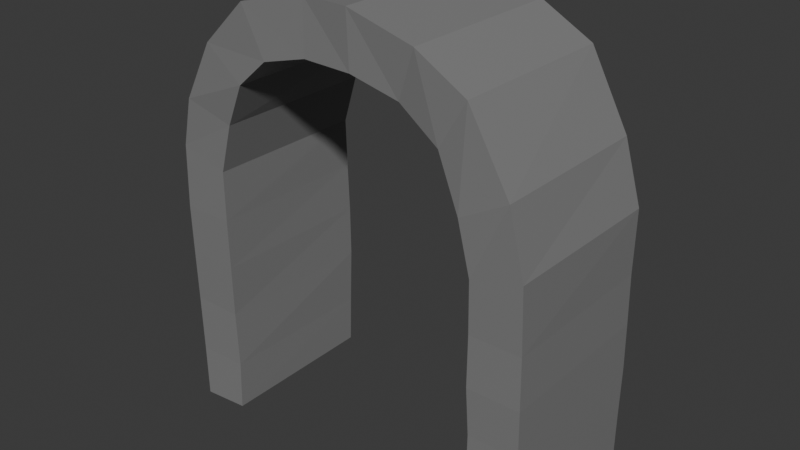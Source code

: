 # Source: archway.blend  (saved by Blender 4.2.66; exported with 4.5.12 LTS)
import bpy
from mathutils import Matrix  # noqa: F401  (used for matrix-valued properties, if any)

bpy.ops.wm.read_factory_settings(use_empty=True)
scene = bpy.context.scene
scene.name = 'Scene'

# ---- materials (node trees are filled in below, after node groups)
mat_archway = bpy.data.materials.new('Archway')

# ---- material node trees
mat_archway.use_nodes = True; mat_archway.node_tree.nodes.clear()
_N = mat_archway.node_tree.nodes; _L = mat_archway.node_tree.links
n0 = _N.new('ShaderNodeBsdfPrincipled'); n0.name = 'Principled BSDF'; n0.location = (0, 304)
n0.inputs[0].default_value = (0.2246, 0.2246, 0.2246, 1.0)
n0.inputs[2].default_value = 0.4109
n1 = _N.new('ShaderNodeOutputMaterial'); n1.name = 'Material Output'; n1.location = (300, 300)
_L.new(n0.outputs[0], n1.inputs[0])
n1.is_active_output = True

# ---- world
world_world = bpy.data.worlds.new('World'); scene.world = world_world
world_world.use_nodes = True; world_world.node_tree.nodes.clear()
_N = world_world.node_tree.nodes; _L = world_world.node_tree.links
n0 = _N.new('ShaderNodeOutputWorld'); n0.name = 'World Output'; n0.location = (300, 300)
n1 = _N.new('ShaderNodeBackground'); n1.name = 'Background'; n1.location = (10, 300)
n1.inputs[0].default_value = (0.05088, 0.05088, 0.05088, 1.0)
_L.new(n1.outputs[0], n0.inputs[0])
n0.is_active_output = True
world_world.color = (0.05088, 0.05088, 0.05088)
world_world.sun_shadow_jitter_overblur = 0.0

# ---- meshes
me_archlow = bpy.data.meshes.new('archlow')
me_archlow.from_pydata([(-6.842, 0.3443, 5.256), (-5.059, 0.5095, 5.256), (-6.903, 2.303, 5.225), (-5.076, 2.303, 5.179), (-6.988, 2.303, -0.829), (-5.106, 2.303, -0.829), (-6.988, 0.3443, -0.7636), (-5.103, 0.5095, -0.7636), (-6.988, 4.405, 5.194), (-5.131, 4.405, 5.194), (-5.076, 4.405, -0.8846), (-6.988, 4.405, -0.8343), (-6.988, 6.302, 5.233), (-5.111, 6.302, 5.233), (-5.111, 6.302, -0.9013), (-6.988, 6.302, -0.9013), (-6.988, 8.137, 5.262), (-5.107, 8.137, 5.262), (-5.148, 8.137, -0.8639), (-6.988, 8.137, -0.8639), (-6.912, 10.47, 5.256), (-5.108, 9.965, 5.256), (-5.108, 9.965, -0.7623), (-6.912, 10.47, -0.7623), (-6.422, 12.27, 5.332), (-4.589, 11.76, 5.271), (-4.589, 11.76, -0.7964), (-6.358, 12.27, -0.7964), (-5.258, 14.42, 5.344), (-3.768, 13.36, 5.436), (-3.635, 13.44, -0.8041), (-5.162, 14.42, -0.8371), (-3.501, 16.06, 5.426), (-2.633, 14.36, 5.426), (-2.458, 14.42, -0.6881), (-3.501, 16.06, -0.73), (-0.9989, 16.7, 5.346), (-0.9989, 14.79, 5.364), (-0.9989, 14.91, -0.7006), (-0.9989, 16.7, -0.7632), (0.7534, 16.7, 5.458), (0.7534, 14.74, 5.363), (0.7534, 14.74, -0.7066), (0.7534, 16.7, -0.7328), (3.085, 16.01, 5.378), (2.428, 14.26, 5.204), (2.428, 14.26, -0.7342), (3.085, 16.01, -0.7342), (4.871, 14.94, 5.348), (3.892, 13.28, 5.299), (3.892, 13.28, -0.8801), (4.871, 14.94, -0.8801), (6.415, 12.45, 5.455), (4.75, 11.54, 5.475), (4.803, 11.57, -0.7231), (6.362, 12.41, -0.7231), (6.986, 10.22, 5.473), (5.147, 9.718, 5.407), (5.211, 9.851, -0.7407), (7.039, 10.22, -0.6767), (7.031, 7.91, 5.411), (5.183, 7.91, 5.411), (5.215, 7.91, -0.6618), (7.031, 7.91, -0.6618), (7.072, 6.075, 5.418), (5.175, 6.075, 5.418), (5.175, 6.075, -0.6714), (7.072, 6.075, -0.6714), (7.072, 4.364, 5.369), (5.253, 4.364, 5.369), (5.164, 4.364, -0.7354), (7.072, 4.364, -0.7354), (7.072, 2.509, 5.354), (5.219, 2.509, 5.354), (5.217, 2.509, -0.6951), (7.072, 2.509, -0.6951), (7.072, 0.5738, 5.305), (5.204, 0.6067, 5.305), (5.204, 0.6067, -0.6813), (7.072, 0.5738, -0.6813)], [], [(0, 1, 3, 2), (76, 77, 78, 79), (4, 5, 7, 6), (6, 7, 1, 0), (1, 7, 5, 3), (6, 0, 2, 4), (2, 3, 9, 8), (3, 5, 10, 9), (5, 4, 11, 10), (4, 2, 8, 11), (8, 9, 13, 12), (9, 10, 14, 13), (10, 11, 15, 14), (11, 8, 12, 15), (12, 13, 17, 16), (13, 14, 18, 17), (14, 15, 19, 18), (15, 12, 16, 19), (16, 17, 21, 20), (17, 18, 22, 21), (18, 19, 23, 22), (19, 16, 20, 23), (20, 21, 25, 24), (21, 22, 26, 25), (22, 23, 27, 26), (23, 20, 24, 27), (24, 25, 29, 28), (25, 26, 30, 29), (26, 27, 31, 30), (27, 24, 28, 31), (28, 29, 33, 32), (29, 30, 34, 33), (30, 31, 35, 34), (31, 28, 32, 35), (32, 33, 37, 36), (33, 34, 38, 37), (34, 35, 39, 38), (35, 32, 36, 39), (36, 37, 41, 40), (37, 38, 42, 41), (38, 39, 43, 42), (39, 36, 40, 43), (40, 41, 45, 44), (41, 42, 46, 45), (42, 43, 47, 46), (43, 40, 44, 47), (44, 45, 49, 48), (45, 46, 50, 49), (46, 47, 51, 50), (47, 44, 48, 51), (48, 49, 53, 52), (49, 50, 54, 53), (50, 51, 55, 54), (51, 48, 52, 55), (52, 53, 57, 56), (53, 54, 58, 57), (54, 55, 59, 58), (55, 52, 56, 59), (56, 57, 61, 60), (57, 58, 62, 61), (58, 59, 63, 62), (59, 56, 60, 63), (60, 61, 65, 64), (61, 62, 66, 65), (62, 63, 67, 66), (63, 60, 64, 67), (64, 65, 69, 68), (65, 66, 70, 69), (66, 67, 71, 70), (67, 64, 68, 71), (68, 69, 73, 72), (69, 70, 74, 73), (70, 71, 75, 74), (71, 68, 72, 75), (72, 73, 77, 76), (73, 74, 78, 77), (74, 75, 79, 78), (75, 72, 76, 79)])
_uv = me_archlow.uv_layers.new(name='UVMap')
_uv.uv.foreach_set('vector', [0.6162, 0.001953, 0.6601, 0.00603, 0.6597, 0.0502, 0.6147, 0.05015, 0.1245, 0.4285, 0.1705, 0.4285, 0.1705, 0.5758, 0.1245, 0.5758, 0.3496, 0.6444, 0.3032, 0.6441, 0.3034, 0.5999, 0.3499, 0.5961, 0.06878, 0.4285, 0.1153, 0.4296, 0.1128, 0.5777, 0.06878, 0.5766, 0.1749, 0.1228, 0.2931, 0.01185, 0.3258, 0.0467, 0.2076, 0.1577, 0.0283, 0.2235, 0.1413, 0.1175, 0.1752, 0.1537, 0.06228, 0.2597, 0.6147, 0.05015, 0.6597, 0.0502, 0.6583, 0.1019, 0.6126, 0.1019, 0.2076, 0.1577, 0.3258, 0.0467, 0.3641, 0.08753, 0.2459, 0.1985, 0.3032, 0.6441, 0.3496, 0.6444, 0.3493, 0.6961, 0.3022, 0.6958, 0.06228, 0.2597, 0.1752, 0.1537, 0.2117, 0.1926, 0.09876, 0.2985, 0.6126, 0.1019, 0.6583, 0.1019, 0.6587, 0.1486, 0.6125, 0.1486, 0.2459, 0.1985, 0.3641, 0.08753, 0.3987, 0.1244, 0.2804, 0.2353, 0.3022, 0.6958, 0.3493, 0.6961, 0.3489, 0.7428, 0.3028, 0.7425, 0.09876, 0.2985, 0.2117, 0.1926, 0.2446, 0.2276, 0.1317, 0.3336, 0.6125, 0.1486, 0.6587, 0.1486, 0.6588, 0.1938, 0.6125, 0.1937, 0.2804, 0.2353, 0.3987, 0.1244, 0.4321, 0.16, 0.3139, 0.2709, 0.3028, 0.7425, 0.3489, 0.7428, 0.3487, 0.788, 0.3034, 0.7877, 0.1317, 0.3336, 0.2446, 0.2276, 0.2764, 0.2615, 0.1635, 0.3675, 0.6125, 0.1937, 0.6588, 0.1938, 0.6587, 0.2388, 0.6143, 0.2512, 0.3139, 0.2709, 0.4321, 0.16, 0.4655, 0.1955, 0.3472, 0.3065, 0.3034, 0.7877, 0.3487, 0.788, 0.3464, 0.8455, 0.3021, 0.8328, 0.1635, 0.3675, 0.2764, 0.2615, 0.317, 0.3047, 0.204, 0.4107, 0.6143, 0.2512, 0.6587, 0.2388, 0.6715, 0.2829, 0.6263, 0.2954, 0.3472, 0.3065, 0.4655, 0.1955, 0.4995, 0.2318, 0.3812, 0.3427, 0.3021, 0.8328, 0.3464, 0.8455, 0.3325, 0.8896, 0.2891, 0.8768, 0.204, 0.4107, 0.317, 0.3047, 0.3494, 0.3392, 0.2364, 0.4452, 0.6263, 0.2954, 0.6715, 0.2829, 0.6918, 0.3224, 0.6549, 0.3484, 0.3812, 0.3427, 0.4995, 0.2318, 0.5335, 0.268, 0.4152, 0.379, 0.2891, 0.8768, 0.3325, 0.8896, 0.3028, 0.9424, 0.2653, 0.918, 0.2364, 0.4452, 0.3494, 0.3392, 0.3919, 0.3846, 0.279, 0.4906, 0.6549, 0.3484, 0.6918, 0.3224, 0.7196, 0.3473, 0.6981, 0.389, 0.4152, 0.379, 0.5335, 0.268, 0.5613, 0.2976, 0.443, 0.4086, 0.2653, 0.918, 0.3028, 0.9424, 0.2616, 0.9825, 0.2361, 0.9421, 0.279, 0.4906, 0.3919, 0.3846, 0.4331, 0.4284, 0.3201, 0.5344, 0.6981, 0.389, 0.7196, 0.3473, 0.7598, 0.3579, 0.7596, 0.405, 0.443, 0.4086, 0.5613, 0.2976, 0.5907, 0.3289, 0.4724, 0.4399, 0.2361, 0.9421, 0.2616, 0.9825, 0.1999, 0.998, 0.2002, 0.954, 0.3201, 0.5344, 0.4331, 0.4284, 0.4779, 0.4762, 0.3649, 0.5822, 0.7596, 0.405, 0.7598, 0.3579, 0.8029, 0.3569, 0.8028, 0.4052, 0.4724, 0.4399, 0.5907, 0.3289, 0.6227, 0.363, 0.5044, 0.474, 0.2002, 0.954, 0.1999, 0.998, 0.1568, 0.9978, 0.1571, 0.9496, 0.3649, 0.5822, 0.4779, 0.4762, 0.5083, 0.5086, 0.3953, 0.6146, 0.8028, 0.4052, 0.8029, 0.3569, 0.8443, 0.3448, 0.8603, 0.3883, 0.5044, 0.474, 0.6227, 0.363, 0.6545, 0.397, 0.5362, 0.5079, 0.1571, 0.9496, 0.1568, 0.9978, 0.0995, 0.9806, 0.1159, 0.9374, 0.3953, 0.6146, 0.5083, 0.5086, 0.5505, 0.5536, 0.4375, 0.6595, 0.8603, 0.3883, 0.8443, 0.3448, 0.8806, 0.321, 0.9043, 0.3622, 0.5362, 0.5079, 0.6545, 0.397, 0.6866, 0.4312, 0.5683, 0.5421, 0.1159, 0.9374, 0.0995, 0.9806, 0.05556, 0.9539, 0.07984, 0.9131, 0.4375, 0.6595, 0.5505, 0.5536, 0.5866, 0.5921, 0.4737, 0.6981, 0.9043, 0.3622, 0.8806, 0.321, 0.9022, 0.2784, 0.943, 0.301, 0.5683, 0.5421, 0.6866, 0.4312, 0.7219, 0.4688, 0.6037, 0.5798, 0.07984, 0.9131, 0.05556, 0.9539, 0.01902, 0.8915, 0.05746, 0.871, 0.4737, 0.6981, 0.5866, 0.5921, 0.6376, 0.6464, 0.5246, 0.7524, 0.943, 0.301, 0.9022, 0.2784, 0.9125, 0.2335, 0.9577, 0.2466, 0.6037, 0.5798, 0.7219, 0.4688, 0.7551, 0.5042, 0.6368, 0.6151, 0.05746, 0.871, 0.01902, 0.8915, 0.002526, 0.8376, 0.04757, 0.8285, 0.5246, 0.7524, 0.6376, 0.6464, 0.6773, 0.6887, 0.5644, 0.7947, 0.9577, 0.2466, 0.9125, 0.2335, 0.9139, 0.189, 0.9594, 0.1896, 0.6368, 0.6151, 0.7551, 0.5042, 0.7892, 0.5406, 0.671, 0.6515, 0.04757, 0.8285, 0.002526, 0.8376, 0.002838, 0.7806, 0.04754, 0.7807, 0.5644, 0.7947, 0.6773, 0.6887, 0.7175, 0.7315, 0.6045, 0.8375, 0.9594, 0.1896, 0.9139, 0.189, 0.9143, 0.1439, 0.961, 0.1445, 0.671, 0.6515, 0.7892, 0.5406, 0.8227, 0.5762, 0.7044, 0.6871, 0.04754, 0.7807, 0.002838, 0.7806, 0.001953, 0.7355, 0.04865, 0.7356, 0.6045, 0.8375, 0.7175, 0.7315, 0.7493, 0.7654, 0.6363, 0.8714, 0.961, 0.1445, 0.9143, 0.1439, 0.9167, 0.1018, 0.9615, 0.1023, 0.7044, 0.6871, 0.8227, 0.5762, 0.8539, 0.6094, 0.7356, 0.7204, 0.04865, 0.7356, 0.001953, 0.7355, 0.002056, 0.6933, 0.049, 0.6934, 0.6363, 0.8714, 0.7493, 0.7654, 0.779, 0.7971, 0.666, 0.9031, 0.9615, 0.1023, 0.9167, 0.1018, 0.9164, 0.05612, 0.962, 0.05667, 0.7356, 0.7204, 0.8539, 0.6094, 0.8877, 0.6455, 0.7694, 0.7564, 0.049, 0.6934, 0.002056, 0.6933, 0.002167, 0.6476, 0.04782, 0.6478, 0.666, 0.9031, 0.779, 0.7971, 0.8112, 0.8314, 0.6982, 0.9374, 0.962, 0.05667, 0.9164, 0.05612, 0.9166, 0.009297, 0.9626, 0.00904, 0.7694, 0.7564, 0.8877, 0.6455, 0.9223, 0.6824, 0.8041, 0.7934, 0.04782, 0.6478, 0.002167, 0.6476, 0.002283, 0.6, 0.04824, 0.601, 0.6982, 0.9374, 0.8112, 0.8314, 0.8447, 0.8671, 0.7318, 0.9731])
me_archlow.materials.append(mat_archway)
me_archlow.update()

# ---- objects
ob_archlow_col = bpy.data.objects.new('archlow-col', me_archlow)

# ---- transforms, parenting, visibility, modifiers, constraints
ob_archlow_col.location = (0.0, 0.0, 0.0)
ob_archlow_col.rotation_euler = (1.571, -0.0, 0.0)
ob_archlow_col.scale = (0.4863, 0.4863, 0.4863)

# ---- collection membership
scene.collection.objects.link(ob_archlow_col)

# ---- scene / render settings (as saved in the file)
scene.frame_start = 1; scene.frame_end = 250; scene.frame_set(1)
scene.render.engine = 'BLENDER_EEVEE_NEXT'
bpy.context.view_layer.update()

# ---- added for rendering (the .blend has no active camera and no usable light): camera, sun
cam_auto = bpy.data.cameras.new('AutoCamera')
cam_auto.lens = 50.0
cam_auto.sensor_width = 36.0
cam_auto.clip_end = 1000.0
ob_auto_camera = bpy.data.objects.new('AutoCamera', cam_auto)
scene.collection.objects.link(ob_auto_camera)
ob_auto_camera.location = (10.1412, -13.2569, 12.2417)
ob_auto_camera.rotation_euler = (1.09748, -7.21219e-08, 0.694738)
scene.camera = ob_auto_camera
light_auto_sun = bpy.data.lights.new('AutoSun', 'SUN')
light_auto_sun.energy = 3.0
light_auto_sun.angle = 0.0523599
ob_auto_sun = bpy.data.objects.new('AutoSun', light_auto_sun)
scene.collection.objects.link(ob_auto_sun)
ob_auto_sun.rotation_euler = (0.872665, 0.174533, 0.523599)
bpy.context.view_layer.update()
